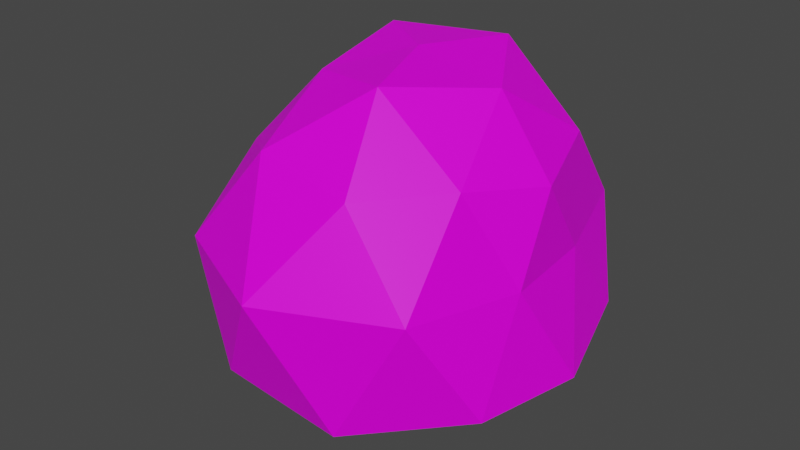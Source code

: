 # Source: bush_1.blend  (saved by Blender 2.80.75; exported with 4.5.12 LTS)
import bpy
from mathutils import Matrix  # noqa: F401  (used for matrix-valued properties, if any)

bpy.ops.wm.read_factory_settings(use_empty=True)
scene = bpy.context.scene
scene.name = 'Scene'

# ---- collections
col_collection = bpy.data.collections.new('Collection'); scene.collection.children.link(col_collection)

# ---- images (referenced by path relative to the original .blend; pixels are not part of the script)
import os
ASSET_DIR = os.environ.get("B2B_ASSET_DIR", "")  # directory of the original .blend (textures are referenced by path, not embedded)
HERE = os.path.dirname(os.path.abspath(__file__))  # packed textures are extracted next to this script under _unpacked/

def load_image(name, relpath, width, height, colorspace="sRGB"):
    """Load a texture the original file referenced (path relative to the .blend, or extracted next to this script)."""
    p = next((c for c in (os.path.join(HERE, relpath), os.path.join(ASSET_DIR, relpath)) if relpath and os.path.exists(c)), "")
    if p:
        img = bpy.data.images.load(p, check_existing=True)
        img.name = name
    else:  # same state as the original file: an image datablock whose file is absent (Cycles renders it pink)
        img = bpy.data.images.new(name, width, height)
        img.source = "FILE"
        img.filepath = "//" + (relpath or name)
    img.colorspace_settings.name = colorspace
    return img
img_bush_texture = load_image('bush_texture', 'bush_texture.png', 1024, 1024, 'sRGB')

# ---- materials (node trees are filled in below, after node groups)
mat_bush = bpy.data.materials.new('Bush')
mat_bush.use_transparent_shadow = False

# ---- material node trees
mat_bush.use_nodes = True; mat_bush.node_tree.nodes.clear()
_N = mat_bush.node_tree.nodes; _L = mat_bush.node_tree.links
n0 = _N.new('ShaderNodeOutputMaterial'); n0.name = 'Material Output'; n0.location = (300, 300)
n1 = _N.new('ShaderNodeBsdfPrincipled'); n1.name = 'Principled BSDF'; n1.location = (10, 300)
n1.distribution = 'GGX'
n1.subsurface_method = 'BURLEY'
n1.inputs[3].default_value = 1.45
n1.inputs[13].default_value = 0.2165
n1.inputs[27].default_value = (0.0, 0.0, 0.0, 1.0)
n1.inputs[28].default_value = 1.0
n2 = _N.new('ShaderNodeTexImage'); n2.name = 'Image Texture'; n2.location = (-280, 270)
n2.image = img_bush_texture
_L.new(n1.outputs[0], n0.inputs[0])
_L.new(n2.outputs[0], n1.inputs[0])
n0.is_active_output = True

# ---- world
world_world = bpy.data.worlds.new('World'); scene.world = world_world
world_world.use_nodes = True; world_world.node_tree.nodes.clear()
_N = world_world.node_tree.nodes; _L = world_world.node_tree.links
n0 = _N.new('ShaderNodeOutputWorld'); n0.name = 'World Output'; n0.location = (300, 300)
n1 = _N.new('ShaderNodeBackground'); n1.name = 'Background'; n1.location = (10, 300)
n1.inputs[0].default_value = (0.05088, 0.05088, 0.05088, 1.0)
_L.new(n1.outputs[0], n0.inputs[0])
n0.is_active_output = True
world_world.color = (0.05088, 0.05088, 0.05088)
world_world.use_sun_shadow = False
world_world.sun_shadow_jitter_overblur = 0.0

# ---- meshes
me_icosphere = bpy.data.meshes.new('Icosphere')
me_icosphere.from_pydata([(-0.0007907, 0.0001015, -0.8641), (0.8758, -0.6274, -0.5484), (-0.3335, -1.041, -0.57), (-0.9924, 0.01007, -0.51), (-0.3053, 0.9562, -0.4984), (0.8067, 0.5973, -0.4986), (0.2779, -0.854, 0.4506), (-0.6432, -0.4951, 0.392), (-0.6671, 0.479, 0.3995), (0.2316, 0.7599, 0.4024), (0.7869, -0.02181, 0.3846), (-0.009595, -7.493e-05, 0.8827), (-0.1529, -0.5033, -0.8013), (0.4594, -0.3312, -0.94), (0.3266, -1.02, -0.6629), (0.9674, 0.01216, -0.6006), (0.3989, 0.2965, -0.7832), (-0.5302, 0.001493, -0.8631), (-0.818, -0.5861, -0.6124), (-0.1792, 0.537, -0.9207), (-0.7706, 0.571, -0.5767), (0.2953, 0.9289, -0.5856), (0.826, -0.2887, -0.03801), (0.7709, 0.2652, -0.04516), (0.0, -1.229, 0.006638), (0.6674, -0.9172, 0.005956), (-0.8168, -0.2866, -0.03789), (-0.6674, -0.9172, 0.005956), (-0.5997, 0.8264, 0.004831), (-0.7639, 0.2641, -0.04541), (0.5997, 0.8264, 0.004831), (0.0008579, 0.8747, -0.00981), (0.6016, -0.4614, 0.4564), (-0.2657, -0.8162, 0.5329), (-0.7404, -0.01578, 0.4441), (-0.2284, 0.6767, 0.4459), (0.6313, 0.462, 0.4662), (0.163, -0.4999, 0.8509), (0.4773, -0.0002597, 0.7784), (-0.3793, -0.2809, 0.7566), (-0.4263, 0.309, 0.852), (0.1625, 0.5, 0.8507)], [], [(0, 13, 12), (1, 13, 15), (0, 12, 17), (0, 17, 19), (0, 19, 16), (1, 15, 22), (2, 14, 24), (3, 18, 26), (4, 20, 28), (5, 21, 30), (1, 22, 25), (2, 24, 27), (3, 26, 29), (4, 28, 31), (5, 30, 23), (6, 32, 37), (7, 33, 39), (8, 34, 40), (9, 35, 41), (10, 36, 38), (38, 41, 11), (38, 36, 41), (36, 9, 41), (41, 40, 11), (41, 35, 40), (35, 8, 40), (40, 39, 11), (40, 34, 39), (34, 7, 39), (39, 37, 11), (39, 33, 37), (33, 6, 37), (37, 38, 11), (37, 32, 38), (32, 10, 38), (23, 36, 10), (23, 30, 36), (30, 9, 36), (31, 35, 9), (31, 28, 35), (28, 8, 35), (29, 34, 8), (29, 26, 34), (26, 7, 34), (27, 33, 7), (27, 24, 33), (24, 6, 33), (25, 32, 6), (25, 22, 32), (22, 10, 32), (30, 31, 9), (30, 21, 31), (21, 4, 31), (28, 29, 8), (28, 20, 29), (20, 3, 29), (26, 27, 7), (26, 18, 27), (18, 2, 27), (24, 25, 6), (24, 14, 25), (14, 1, 25), (22, 23, 10), (22, 15, 23), (15, 5, 23), (16, 21, 5), (16, 19, 21), (19, 4, 21), (19, 20, 4), (19, 17, 20), (17, 3, 20), (17, 18, 3), (17, 12, 18), (12, 2, 18), (15, 16, 5), (15, 13, 16), (13, 0, 16), (12, 14, 2), (12, 13, 14), (13, 1, 14)])
_uv = me_icosphere.uv_layers.new(name='UVMap')
_uv.uv.foreach_set('vector', [0.8091, 0.05191, 0.7649, 0.1948, 0.8532, 0.1948, 0.7208, 0.3377, 0.6766, 0.1948, 0.6325, 0.3377, 0.1026, 0.05191, 0.05848, 0.1948, 0.1468, 0.1948, 0.2792, 0.05191, 0.2351, 0.1948, 0.3234, 0.1948, 0.4558, 0.05191, 0.4117, 0.1948, 0.5, 0.1948, 0.7208, 0.3377, 0.6325, 0.3377, 0.6766, 0.4807, 0.8974, 0.3377, 0.8091, 0.3377, 0.8532, 0.4807, 0.1909, 0.3377, 0.1026, 0.3377, 0.1468, 0.4807, 0.3675, 0.3377, 0.2792, 0.3377, 0.3234, 0.4807, 0.5442, 0.3377, 0.4558, 0.3377, 0.5, 0.4807, 0.7208, 0.3377, 0.6766, 0.4807, 0.7649, 0.4807, 0.8974, 0.3377, 0.8532, 0.4807, 0.9415, 0.4807, 0.1909, 0.3377, 0.1468, 0.4807, 0.2351, 0.4807, 0.3675, 0.3377, 0.3234, 0.4807, 0.4117, 0.4807, 0.5442, 0.3377, 0.5, 0.4807, 0.5883, 0.4807, 0.8091, 0.6236, 0.7208, 0.6236, 0.7649, 0.7665, 0.9857, 0.6236, 0.8974, 0.6236, 0.9415, 0.7665, 0.2792, 0.6236, 0.1909, 0.6236, 0.2351, 0.7665, 0.4558, 0.6236, 0.3675, 0.6236, 0.4117, 0.7665, 0.6325, 0.6236, 0.5442, 0.6236, 0.5883, 0.7665, 0.5883, 0.7665, 0.5, 0.7665, 0.5442, 0.9094, 0.5883, 0.7665, 0.5442, 0.6236, 0.5, 0.7665, 0.5442, 0.6236, 0.4558, 0.6236, 0.5, 0.7665, 0.4117, 0.7665, 0.3234, 0.7665, 0.3675, 0.9094, 0.4117, 0.7665, 0.3675, 0.6236, 0.3234, 0.7665, 0.3675, 0.6236, 0.2792, 0.6236, 0.3234, 0.7665, 0.2351, 0.7665, 0.1468, 0.7665, 0.1909, 0.9094, 0.2351, 0.7665, 0.1909, 0.6236, 0.1468, 0.7665, 0.1909, 0.6236, 0.1026, 0.6236, 0.1468, 0.7665, 0.9415, 0.7665, 0.8532, 0.7665, 0.8974, 0.9094, 0.9415, 0.7665, 0.8974, 0.6236, 0.8532, 0.7665, 0.8974, 0.6236, 0.8091, 0.6236, 0.8532, 0.7665, 0.7649, 0.7665, 0.6766, 0.7665, 0.7208, 0.9094, 0.7649, 0.7665, 0.7208, 0.6236, 0.6766, 0.7665, 0.7208, 0.6236, 0.6325, 0.6236, 0.6766, 0.7665, 0.5883, 0.4807, 0.5442, 0.6236, 0.6325, 0.6236, 0.5883, 0.4807, 0.5, 0.4807, 0.5442, 0.6236, 0.5, 0.4807, 0.4558, 0.6236, 0.5442, 0.6236, 0.4117, 0.4807, 0.3675, 0.6236, 0.4558, 0.6236, 0.4117, 0.4807, 0.3234, 0.4807, 0.3675, 0.6236, 0.3234, 0.4807, 0.2792, 0.6236, 0.3675, 0.6236, 0.2351, 0.4807, 0.1909, 0.6236, 0.2792, 0.6236, 0.2351, 0.4807, 0.1468, 0.4807, 0.1909, 0.6236, 0.1468, 0.4807, 0.1026, 0.6236, 0.1909, 0.6236, 0.9415, 0.4807, 0.8974, 0.6236, 0.9857, 0.6236, 0.9415, 0.4807, 0.8532, 0.4807, 0.8974, 0.6236, 0.8532, 0.4807, 0.8091, 0.6236, 0.8974, 0.6236, 0.7649, 0.4807, 0.7208, 0.6236, 0.8091, 0.6236, 0.7649, 0.4807, 0.6766, 0.4807, 0.7208, 0.6236, 0.6766, 0.4807, 0.6325, 0.6236, 0.7208, 0.6236, 0.5, 0.4807, 0.4117, 0.4807, 0.4558, 0.6236, 0.5, 0.4807, 0.4558, 0.3377, 0.4117, 0.4807, 0.4558, 0.3377, 0.3675, 0.3377, 0.4117, 0.4807, 0.3234, 0.4807, 0.2351, 0.4807, 0.2792, 0.6236, 0.3234, 0.4807, 0.2792, 0.3377, 0.2351, 0.4807, 0.2792, 0.3377, 0.1909, 0.3377, 0.2351, 0.4807, 0.1468, 0.4807, 0.05848, 0.4807, 0.1026, 0.6236, 0.1468, 0.4807, 0.1026, 0.3377, 0.05848, 0.4807, 0.1026, 0.3377, 0.01433, 0.3377, 0.05848, 0.4807, 0.8532, 0.4807, 0.7649, 0.4807, 0.8091, 0.6236, 0.8532, 0.4807, 0.8091, 0.3377, 0.7649, 0.4807, 0.8091, 0.3377, 0.7208, 0.3377, 0.7649, 0.4807, 0.6766, 0.4807, 0.5883, 0.4807, 0.6325, 0.6236, 0.6766, 0.4807, 0.6325, 0.3377, 0.5883, 0.4807, 0.6325, 0.3377, 0.5442, 0.3377, 0.5883, 0.4807, 0.5, 0.1948, 0.4558, 0.3377, 0.5442, 0.3377, 0.5, 0.1948, 0.4117, 0.1948, 0.4558, 0.3377, 0.4117, 0.1948, 0.3675, 0.3377, 0.4558, 0.3377, 0.3234, 0.1948, 0.2792, 0.3377, 0.3675, 0.3377, 0.3234, 0.1948, 0.2351, 0.1948, 0.2792, 0.3377, 0.2351, 0.1948, 0.1909, 0.3377, 0.2792, 0.3377, 0.1468, 0.1948, 0.1026, 0.3377, 0.1909, 0.3377, 0.1468, 0.1948, 0.05848, 0.1948, 0.1026, 0.3377, 0.05848, 0.1948, 0.01433, 0.3377, 0.1026, 0.3377, 0.6325, 0.3377, 0.5883, 0.1948, 0.5442, 0.3377, 0.6325, 0.3377, 0.6766, 0.1948, 0.5883, 0.1948, 0.6766, 0.1948, 0.6325, 0.05191, 0.5883, 0.1948, 0.8532, 0.1948, 0.8091, 0.3377, 0.8974, 0.3377, 0.8532, 0.1948, 0.7649, 0.1948, 0.8091, 0.3377, 0.7649, 0.1948, 0.7208, 0.3377, 0.8091, 0.3377])
me_icosphere.materials.append(mat_bush)
me_icosphere.use_remesh_fix_poles = True
me_icosphere.use_remesh_preserve_attributes = False
me_icosphere.use_mirror_vertex_groups = False
me_icosphere.update()

# ---- objects
ob_icosphere = bpy.data.objects.new('Icosphere', me_icosphere)

# ---- transforms, parenting, visibility, modifiers, constraints
ob_icosphere.location = (0.0, 0.0, 0.5447)
ob_icosphere.lineart.crease_threshold = 0.0

# ---- collection membership
col_collection.objects.link(ob_icosphere)

# ---- scene / render settings (as saved in the file)
scene.frame_start = 1; scene.frame_end = 250; scene.frame_set(1)
scene.render.engine = 'BLENDER_EEVEE_NEXT'
scene.cycles.use_denoising = False
scene.cycles.samples = 128
scene.cycles.sampling_pattern = 'TABULATED_SOBOL'
scene.cycles.use_adaptive_sampling = False
scene.cycles.use_light_tree = False
scene.view_settings.view_transform = 'Filmic'
bpy.context.view_layer.update()

# ---- added for rendering (the .blend has no active camera and no usable light): camera, sun
cam_auto = bpy.data.cameras.new('AutoCamera')
cam_auto.lens = 50.0
cam_auto.sensor_width = 36.0
cam_auto.clip_end = 1000.0
ob_auto_camera = bpy.data.objects.new('AutoCamera', cam_auto)
scene.collection.objects.link(ob_auto_camera)
ob_auto_camera.location = (3.18414, -3.97215, 3.07338)
ob_auto_camera.rotation_euler = (1.09748, -7.21219e-08, 0.694738)
scene.camera = ob_auto_camera
light_auto_sun = bpy.data.lights.new('AutoSun', 'SUN')
light_auto_sun.energy = 3.0
light_auto_sun.angle = 0.0523599
ob_auto_sun = bpy.data.objects.new('AutoSun', light_auto_sun)
scene.collection.objects.link(ob_auto_sun)
ob_auto_sun.rotation_euler = (0.872665, 0.174533, 0.523599)
bpy.context.view_layer.update()
